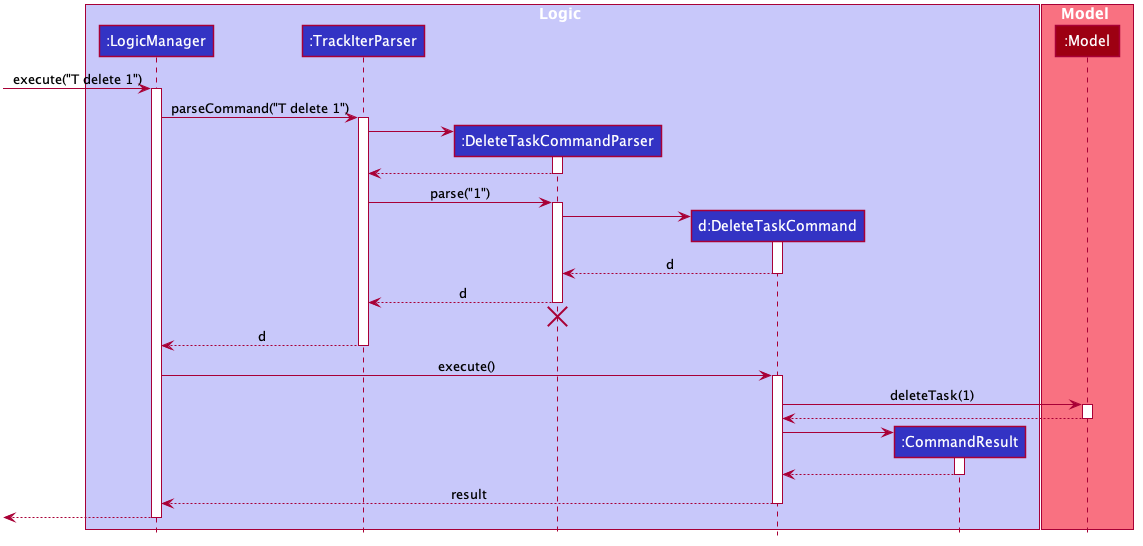

The diagram above was rendered by PlantUML. Its source (embedded in the PNG):
@startuml








skinparam BackgroundColor #FFFFFFF

skinparam Shadowing false

skinparam Class {
    FontColor #FFFFFF
    BorderThickness 1
    BorderColor #FFFFFF
    StereotypeFontColor #FFFFFF
    FontName Arial
}

skinparam Actor {
    BorderColor #000000
    Color #000000
    FontName Arial
}

skinparam Sequence {
    MessageAlign center
    BoxFontSize 15
    BoxPadding 0
    BoxFontColor #FFFFFF
    FontName Arial
}

skinparam Participant {
    FontColor #FFFFFFF
    Padding 20
}

skinparam MinClassWidth 50
skinparam ParticipantPadding 10
skinparam Shadowing false
skinparam DefaultTextAlignment center
skinparam packageStyle Rectangle

hide footbox
hide members
hide circle

box Logic #C8C8FA
participant ":LogicManager" as LogicManager #3333C4
participant ":TrackIterParser" as TrackIterParser #3333C4
participant ":DeleteTaskCommandParser" as DeleteTaskCommandParser #3333C4
participant "d:DeleteTaskCommand" as DeleteTaskCommand #3333C4
participant ":CommandResult" as CommandResult #3333C4
end box

box Model #F97181
participant ":Model" as Model #9D0012
end box

[-> LogicManager : execute("T delete 1")
activate LogicManager

LogicManager -> TrackIterParser : parseCommand("T delete 1")
activate TrackIterParser

create DeleteTaskCommandParser
TrackIterParser -> DeleteTaskCommandParser
activate DeleteTaskCommandParser

DeleteTaskCommandParser --> TrackIterParser
deactivate DeleteTaskCommandParser

TrackIterParser -> DeleteTaskCommandParser : parse("1")
activate DeleteTaskCommandParser

create DeleteTaskCommand
DeleteTaskCommandParser -> DeleteTaskCommand
activate DeleteTaskCommand

DeleteTaskCommand --> DeleteTaskCommandParser : d
deactivate DeleteTaskCommand

DeleteTaskCommandParser --> TrackIterParser : d
deactivate DeleteTaskCommandParser
DeleteTaskCommandParser -[hidden]-> TrackIterParser
destroy DeleteTaskCommandParser

TrackIterParser --> LogicManager : d
deactivate TrackIterParser

LogicManager -> DeleteTaskCommand : execute()
activate DeleteTaskCommand

DeleteTaskCommand -> Model : deleteTask(1)
activate Model

Model --> DeleteTaskCommand
deactivate Model

create CommandResult
DeleteTaskCommand -> CommandResult
activate CommandResult

CommandResult --> DeleteTaskCommand
deactivate CommandResult

DeleteTaskCommand --> LogicManager : result
deactivate DeleteTaskCommand

[<--LogicManager
deactivate LogicManager
@enduml